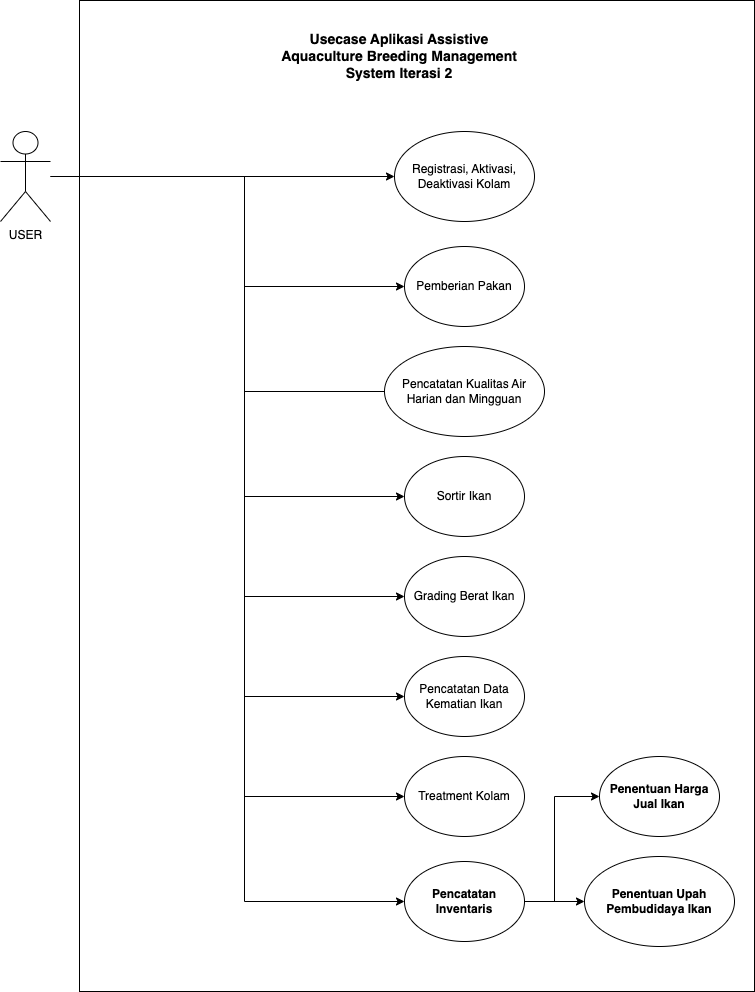

The diagram above was exported from draw.io. Its source (the exported page's mxGraphModel, read from the mxfile embedded in the PNG):
<mxGraphModel dx="2284" dy="796" grid="1" gridSize="10" guides="1" tooltips="1" connect="1" arrows="1" fold="1" page="1" pageScale="1" pageWidth="850" pageHeight="1100" math="0" shadow="0">
  <root>
    <mxCell id="0" />
    <mxCell id="1" parent="0" />
    <mxCell id="yG7L72X6EGjT4cfZG7NR-2" value="" style="rounded=0;whiteSpace=wrap;html=1;" parent="1" vertex="1">
      <mxGeometry x="-745" y="79" width="675" height="991" as="geometry" />
    </mxCell>
    <mxCell id="3N4oY0Fe_A4dLI0L2IxO-1" style="edgeStyle=orthogonalEdgeStyle;rounded=0;orthogonalLoop=1;jettySize=auto;html=1;entryX=0;entryY=0.5;entryDx=0;entryDy=0;" parent="1" source="yG7L72X6EGjT4cfZG7NR-1" target="yG7L72X6EGjT4cfZG7NR-34" edge="1">
      <mxGeometry relative="1" as="geometry">
        <Array as="points">
          <mxPoint x="-580" y="255" />
          <mxPoint x="-580" y="980" />
        </Array>
      </mxGeometry>
    </mxCell>
    <mxCell id="yG7L72X6EGjT4cfZG7NR-1" value="USER" style="shape=umlActor;verticalLabelPosition=bottom;verticalAlign=top;html=1;outlineConnect=0;" parent="1" vertex="1">
      <mxGeometry x="-824" y="210" width="50" height="90" as="geometry" />
    </mxCell>
    <mxCell id="yG7L72X6EGjT4cfZG7NR-23" style="edgeStyle=orthogonalEdgeStyle;rounded=0;orthogonalLoop=1;jettySize=auto;html=1;" parent="1" target="yG7L72X6EGjT4cfZG7NR-10" edge="1">
      <mxGeometry relative="1" as="geometry">
        <mxPoint x="-497" y="255" as="sourcePoint" />
      </mxGeometry>
    </mxCell>
    <mxCell id="yG7L72X6EGjT4cfZG7NR-24" style="edgeStyle=orthogonalEdgeStyle;rounded=0;orthogonalLoop=1;jettySize=auto;html=1;entryX=0;entryY=0.5;entryDx=0;entryDy=0;" parent="1" target="yG7L72X6EGjT4cfZG7NR-11" edge="1">
      <mxGeometry relative="1" as="geometry">
        <mxPoint x="-497" y="255" as="sourcePoint" />
        <Array as="points">
          <mxPoint x="-580" y="255" />
          <mxPoint x="-580" y="365" />
        </Array>
      </mxGeometry>
    </mxCell>
    <mxCell id="yG7L72X6EGjT4cfZG7NR-26" style="edgeStyle=orthogonalEdgeStyle;rounded=0;orthogonalLoop=1;jettySize=auto;html=1;entryX=0;entryY=0.5;entryDx=0;entryDy=0;" parent="1" target="yG7L72X6EGjT4cfZG7NR-16" edge="1">
      <mxGeometry relative="1" as="geometry">
        <mxPoint x="-497" y="255" as="sourcePoint" />
        <Array as="points">
          <mxPoint x="-580" y="255" />
          <mxPoint x="-580" y="575" />
        </Array>
      </mxGeometry>
    </mxCell>
    <mxCell id="yG7L72X6EGjT4cfZG7NR-29" style="edgeStyle=orthogonalEdgeStyle;rounded=0;orthogonalLoop=1;jettySize=auto;html=1;entryX=0;entryY=0.5;entryDx=0;entryDy=0;" parent="1" target="yG7L72X6EGjT4cfZG7NR-12" edge="1">
      <mxGeometry relative="1" as="geometry">
        <mxPoint x="-497" y="255" as="sourcePoint" />
        <Array as="points">
          <mxPoint x="-580" y="255" />
          <mxPoint x="-580" y="675" />
        </Array>
      </mxGeometry>
    </mxCell>
    <mxCell id="yG7L72X6EGjT4cfZG7NR-30" style="edgeStyle=orthogonalEdgeStyle;rounded=0;orthogonalLoop=1;jettySize=auto;html=1;entryX=0;entryY=0.5;entryDx=0;entryDy=0;" parent="1" target="yG7L72X6EGjT4cfZG7NR-13" edge="1">
      <mxGeometry relative="1" as="geometry">
        <mxPoint x="-497" y="255" as="sourcePoint" />
        <Array as="points">
          <mxPoint x="-580" y="255" />
          <mxPoint x="-580" y="775" />
        </Array>
      </mxGeometry>
    </mxCell>
    <mxCell id="yG7L72X6EGjT4cfZG7NR-31" style="edgeStyle=orthogonalEdgeStyle;rounded=0;orthogonalLoop=1;jettySize=auto;html=1;entryX=0;entryY=0.5;entryDx=0;entryDy=0;" parent="1" target="yG7L72X6EGjT4cfZG7NR-15" edge="1">
      <mxGeometry relative="1" as="geometry">
        <mxPoint x="-497" y="255" as="sourcePoint" />
        <Array as="points">
          <mxPoint x="-580" y="255" />
          <mxPoint x="-580" y="875" />
        </Array>
      </mxGeometry>
    </mxCell>
    <mxCell id="yG7L72X6EGjT4cfZG7NR-33" style="edgeStyle=orthogonalEdgeStyle;rounded=0;orthogonalLoop=1;jettySize=auto;html=1;entryX=0;entryY=0.5;entryDx=0;entryDy=0;" parent="1" source="yG7L72X6EGjT4cfZG7NR-1" edge="1">
      <mxGeometry relative="1" as="geometry">
        <mxPoint x="-494.0000000000007" y="255" as="sourcePoint" />
        <mxPoint x="-374" y="470" as="targetPoint" />
        <Array as="points">
          <mxPoint x="-580" y="255" />
          <mxPoint x="-580" y="470" />
        </Array>
      </mxGeometry>
    </mxCell>
    <mxCell id="yG7L72X6EGjT4cfZG7NR-10" value="Registrasi, Aktivasi, Deaktivasi Kolam" style="ellipse;whiteSpace=wrap;html=1;" parent="1" vertex="1">
      <mxGeometry x="-430" y="210" width="140" height="90" as="geometry" />
    </mxCell>
    <mxCell id="yG7L72X6EGjT4cfZG7NR-11" value="Pemberian Pakan" style="ellipse;whiteSpace=wrap;html=1;" parent="1" vertex="1">
      <mxGeometry x="-420" y="325" width="120" height="80" as="geometry" />
    </mxCell>
    <mxCell id="yG7L72X6EGjT4cfZG7NR-12" value="Grading Berat Ikan" style="ellipse;whiteSpace=wrap;html=1;" parent="1" vertex="1">
      <mxGeometry x="-420" y="635" width="120" height="80" as="geometry" />
    </mxCell>
    <mxCell id="yG7L72X6EGjT4cfZG7NR-13" value="Pencatatan Data Kematian Ikan" style="ellipse;whiteSpace=wrap;html=1;" parent="1" vertex="1">
      <mxGeometry x="-420" y="735" width="120" height="80" as="geometry" />
    </mxCell>
    <mxCell id="yG7L72X6EGjT4cfZG7NR-14" value="Pencatatan Kualitas Air Harian dan Mingguan" style="ellipse;whiteSpace=wrap;html=1;" parent="1" vertex="1">
      <mxGeometry x="-440" y="425" width="160" height="90" as="geometry" />
    </mxCell>
    <mxCell id="yG7L72X6EGjT4cfZG7NR-15" value="Treatment Kolam" style="ellipse;whiteSpace=wrap;html=1;" parent="1" vertex="1">
      <mxGeometry x="-420" y="835" width="120" height="80" as="geometry" />
    </mxCell>
    <mxCell id="yG7L72X6EGjT4cfZG7NR-16" value="Sortir Ikan" style="ellipse;whiteSpace=wrap;html=1;" parent="1" vertex="1">
      <mxGeometry x="-420" y="535" width="120" height="80" as="geometry" />
    </mxCell>
    <mxCell id="dHp3gvqmzSu4jC1MeTk1-3" style="edgeStyle=orthogonalEdgeStyle;rounded=0;orthogonalLoop=1;jettySize=auto;html=1;entryX=0;entryY=0.5;entryDx=0;entryDy=0;" edge="1" parent="1" source="yG7L72X6EGjT4cfZG7NR-34" target="dHp3gvqmzSu4jC1MeTk1-1">
      <mxGeometry relative="1" as="geometry">
        <Array as="points">
          <mxPoint x="-270" y="980" />
          <mxPoint x="-270" y="875" />
        </Array>
      </mxGeometry>
    </mxCell>
    <mxCell id="dHp3gvqmzSu4jC1MeTk1-4" style="edgeStyle=orthogonalEdgeStyle;rounded=0;orthogonalLoop=1;jettySize=auto;html=1;entryX=0;entryY=0.5;entryDx=0;entryDy=0;" edge="1" parent="1" source="yG7L72X6EGjT4cfZG7NR-34" target="dHp3gvqmzSu4jC1MeTk1-2">
      <mxGeometry relative="1" as="geometry" />
    </mxCell>
    <mxCell id="yG7L72X6EGjT4cfZG7NR-34" value="Pencatatan&lt;br&gt;Inventaris" style="ellipse;whiteSpace=wrap;html=1;fontStyle=1" parent="1" vertex="1">
      <mxGeometry x="-420" y="940" width="120" height="80" as="geometry" />
    </mxCell>
    <mxCell id="yG7L72X6EGjT4cfZG7NR-40" value="&lt;font style=&quot;font-size: 14px;&quot;&gt;&lt;b&gt;Usecase Aplikasi Assistive Aquaculture Breeding Management System Iterasi 2&lt;br&gt;&lt;/b&gt;&lt;/font&gt;" style="text;html=1;strokeColor=none;fillColor=none;align=center;verticalAlign=middle;whiteSpace=wrap;rounded=0;" parent="1" vertex="1">
      <mxGeometry x="-545" y="120" width="240" height="30" as="geometry" />
    </mxCell>
    <mxCell id="dHp3gvqmzSu4jC1MeTk1-1" value="Penentuan Harga Jual Ikan" style="ellipse;whiteSpace=wrap;html=1;fontStyle=1" vertex="1" parent="1">
      <mxGeometry x="-225" y="835" width="120" height="80" as="geometry" />
    </mxCell>
    <mxCell id="dHp3gvqmzSu4jC1MeTk1-2" value="Penentuan Upah Pembudidaya Ikan" style="ellipse;whiteSpace=wrap;html=1;fontStyle=1" vertex="1" parent="1">
      <mxGeometry x="-240" y="935" width="150" height="90" as="geometry" />
    </mxCell>
  </root>
</mxGraphModel>